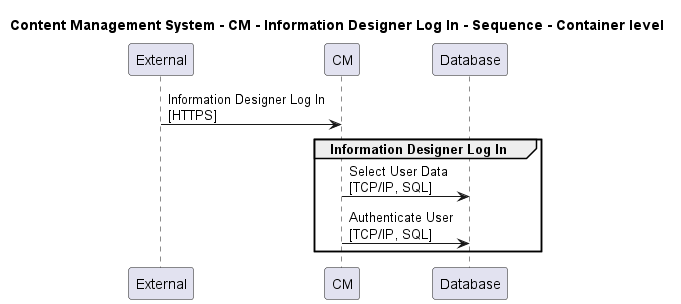

The diagram above was rendered by PlantUML. Its source (embedded in the PNG):
@startuml

title Content Management System - CM - Information Designer Log In - Sequence - Container level

participant "External" as C4InterFlow.SoftwareSystems.ExternalSystem
participant "CM" as ContentManagementSystem.SoftwareSystems.CM
participant "Database" as ContentManagementSystem.SoftwareSystems.Database

C4InterFlow.SoftwareSystems.ExternalSystem -> ContentManagementSystem.SoftwareSystems.CM : Information Designer Log In\n[HTTPS]
group Information Designer Log In
ContentManagementSystem.SoftwareSystems.CM -> ContentManagementSystem.SoftwareSystems.Database : Select User Data\n[TCP/IP, SQL]
ContentManagementSystem.SoftwareSystems.CM -> ContentManagementSystem.SoftwareSystems.Database : Authenticate User\n[TCP/IP, SQL]
end


@enduml